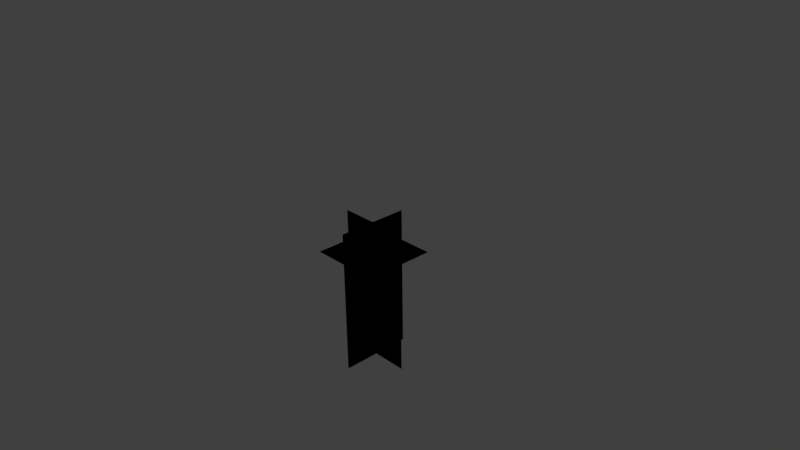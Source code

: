 # Source: TestShot1.blend  (saved by Blender 2.77.0; exported with 4.5.12 LTS)
import bpy
from mathutils import Matrix  # noqa: F401  (used for matrix-valued properties, if any)

bpy.ops.wm.read_factory_settings(use_empty=True)
scene = bpy.context.scene
scene.name = 'Scene'

# ---- collections
col_collection_1 = bpy.data.collections.new('Collection 1'); scene.collection.children.link(col_collection_1)

# ---- materials (node trees are filled in below, after node groups)
mat_material_001 = bpy.data.materials.new('Material.001')
mat_material_001.alpha_threshold = 0.0
mat_material_001.use_transparent_shadow = False
mat_material_001.diffuse_color = (0.0, 0.0, 0.0, 1.0)
mat_material_001.roughness = 0.5

# ---- material node trees

# ---- world
world_world = bpy.data.worlds.new('World'); scene.world = world_world
world_world.color = (0.05088, 0.05088, 0.05088)
world_world.use_sun_shadow = False
world_world.sun_shadow_jitter_overblur = 0.0
world_world.cycles.sampling_method = 'MANUAL'

# ---- cameras
cam_camera = bpy.data.cameras.new('Camera')
cam_camera.clip_end = 100.0
cam_camera.lens = 35.0
cam_camera.sensor_width = 32.0
cam_camera.sensor_height = 18.0
cam_camera.ortho_scale = 7.314
cam_camera.dof.focus_distance = 0.0
cam_camera.dof.aperture_fstop = 128.0

# ---- lights
light_point_001 = bpy.data.lights.new('Point.001', 'POINT')
light_point_001.transmission_factor = 0.0
light_point_001.energy = 100.0
light_point_001.shadow_buffer_clip_start = 0.5
light_point_001.shadow_soft_size = 0.1
light_point_001.shadow_maximum_resolution = 0.006
light_point_001.use_absolute_resolution = True
light_point = bpy.data.lights.new('Point', 'POINT')
light_point.transmission_factor = 0.0
light_point.energy = 100.0
light_point.shadow_buffer_clip_start = 0.5
light_point.shadow_soft_size = 0.1
light_point.shadow_maximum_resolution = 0.006
light_point.use_absolute_resolution = True

# ---- meshes
me_plane = bpy.data.meshes.new('Plane')
me_plane.from_pydata([(3.775e-08, -0.5, -1.572), (3.775e-08, -0.5, 0.4279), (3.775e-08, -0.5, 0.4279), (3.775e-08, -0.5, -1.572), (-3.775e-08, 0.5, -1.572), (-3.775e-08, 0.5, 0.4279), (-3.775e-08, 0.5, 0.4279), (-3.775e-08, 0.5, -1.572), (0.0, 1.391e-08, 0.4279), (0.0, -7.351e-08, -1.572), (0.0, 1.391e-08, 0.4279), (0.0, -7.351e-08, -1.572), (0.5, -7.351e-08, -1.572), (0.5, 1.391e-08, 0.4279), (0.5, 1.391e-08, 0.4279), (0.5, -7.351e-08, -1.572), (-0.5, -7.351e-08, -1.572), (-0.5, 1.391e-08, 0.4279), (-0.5, 1.391e-08, 0.4279), (-0.5, -7.351e-08, -1.572), (0.0, 1.391e-08, 0.4279), (0.0, -7.351e-08, -1.572), (0.0, 1.391e-08, 0.4279), (0.0, -7.351e-08, -1.572), (0.4932, 0.4932, 0.0), (-0.4932, 0.4932, 0.0), (0.4932, -0.4932, 0.0), (-0.4932, -0.4932, 0.0), (-0.4932, 0.4932, -5.96e-08), (0.4932, 0.4932, 5.96e-08), (-0.4932, -0.4932, -5.96e-08), (0.4932, -0.4932, 5.96e-08), (0.3506, -0.01685, -0.08603), (-0.002818, 0.3365, -0.08603), (-0.002818, -0.3702, -0.08603), (-0.3562, -0.01685, -0.08603), (0.3506, -0.01685, -0.08603), (-0.002818, 0.3365, -0.08603), (-0.002818, -0.3702, -0.08603), (-0.3562, -0.01685, -0.08603), (0.3506, -0.01685, 0.06612), (-0.002818, 0.3365, 0.06612), (-0.002818, -0.3702, 0.06612), (-0.3562, -0.01685, 0.06612)], [], [(8, 1, 3, 9), (10, 11, 0, 2), (8, 9, 7, 5), (10, 6, 4, 11), (20, 13, 15, 21), (22, 23, 12, 14), (20, 21, 19, 17), (22, 18, 16, 23), (24, 26, 27, 25), (28, 30, 31, 29), (32, 34, 35, 33), (36, 38, 39, 37), (40, 42, 43, 41)])
_uv = me_plane.uv_layers.new(name='UVMap')
_uv.uv.foreach_set('vector', [0.9736, 0.7318, 0.9736, 0.8788, 0.5964, 0.8788, 0.5964, 0.7318, 0.9736, 0.7318, 0.5964, 0.7318, 0.5964, 0.8788, 0.9736, 0.8788, 0.9736, 0.7318, 0.5964, 0.7318, 0.5964, 0.8788, 0.9736, 0.8788, 0.9736, 0.7318, 0.9736, 0.8788, 0.5964, 0.8788, 0.5964, 0.7318, 0.9736, 0.7318, 0.9736, 0.8788, 0.5964, 0.8788, 0.5964, 0.7318, 0.9736, 0.7318, 0.5964, 0.7318, 0.5964, 0.8788, 0.9736, 0.8788, 0.9736, 0.7318, 0.5964, 0.7318, 0.5964, 0.8788, 0.9736, 0.8788, 0.9736, 0.7318, 0.9736, 0.8788, 0.5964, 0.8788, 0.5964, 0.7318, 0.004835, 0.03682, 0.004834, 0.2102, 0.1782, 0.2102, 0.1782, 0.03682, 0.004835, 0.03682, 0.004834, 0.2102, 0.1782, 0.2102, 0.1782, 0.03682, 0.004835, 0.03682, 0.004834, 0.2102, 0.1782, 0.2102, 0.1782, 0.03682, 0.004835, 0.03682, 0.004834, 0.2102, 0.1782, 0.2102, 0.1782, 0.03682, 0.004835, 0.03682, 0.004834, 0.2102, 0.1782, 0.2102, 0.1782, 0.03682])
me_plane.materials.append(mat_material_001)
me_plane.use_remesh_preserve_volume = False
me_plane.use_remesh_preserve_attributes = False
me_plane.use_mirror_vertex_groups = False
me_plane.update()

# ---- objects
ob_point_001 = bpy.data.objects.new('Point.001', light_point_001)
ob_point = bpy.data.objects.new('Point', light_point)
ob_plasmashot = bpy.data.objects.new('PlasmaShot', me_plane)
ob_camera = bpy.data.objects.new('Camera', cam_camera)

# ---- transforms, parenting, visibility, modifiers, constraints
ob_point_001.location = (3.567, 1.515, -3.815)
ob_point_001.lineart.crease_threshold = 0.0
ob_point.location = (-1.884, -2.478, 6.87)
ob_point.lineart.crease_threshold = 0.0
ob_plasmashot.location = (0.0, 2.98e-08, 0.03111)
ob_plasmashot.lineart.crease_threshold = 0.0
ob_camera.location = (7.481, -6.508, 5.344)
ob_camera.rotation_euler = (1.109, 0.01082, 0.8149)
ob_camera.lock_rotations_4d = False
ob_camera.empty_display_type = 'ARROWS'
ob_camera.color = (0.0, 0.0, 0.0, 0.0)
ob_camera.display_type = 'WIRE'
ob_camera.lineart.crease_threshold = 0.0

# ---- collection membership
col_collection_1.objects.link(ob_point_001)
col_collection_1.objects.link(ob_point)
col_collection_1.objects.link(ob_plasmashot)
col_collection_1.objects.link(ob_camera)

# ---- scene / render settings (as saved in the file)
scene.camera = ob_camera
scene.frame_start = 1; scene.frame_end = 250; scene.frame_set(3)
scene.render.engine = 'BLENDER_EEVEE_NEXT'
scene.render.resolution_percentage = 50
scene.render.dither_intensity = 0.0
scene.cycles.use_denoising = False
scene.cycles.samples = 128
scene.cycles.sampling_pattern = 'TABULATED_SOBOL'
scene.cycles.light_sampling_threshold = 0.0
scene.cycles.use_adaptive_sampling = False
scene.cycles.use_light_tree = False
scene.cycles.blur_glossy = 0.0
scene.cycles.sample_clamp_indirect = 0.0
scene.view_settings.view_transform = 'Standard'
bpy.context.view_layer.update()
